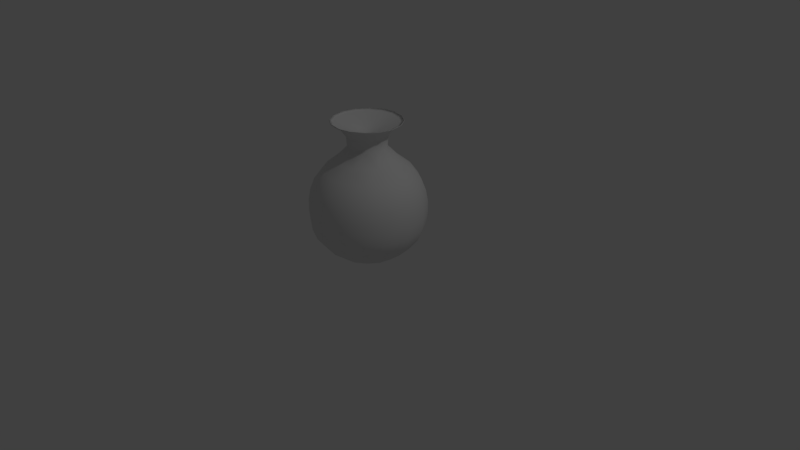 # Source: sack.blend  (saved by Blender 2.79.0; exported with 4.5.12 LTS)
import bpy
from mathutils import Matrix  # noqa: F401  (used for matrix-valued properties, if any)

bpy.ops.wm.read_factory_settings(use_empty=True)
scene = bpy.context.scene
scene.name = 'Scene'

# ---- collections
col_collection_1 = bpy.data.collections.new('Collection 1'); scene.collection.children.link(col_collection_1)

# ---- world
world_world = bpy.data.worlds.new('World'); scene.world = world_world
world_world.color = (0.05088, 0.05088, 0.05088)
world_world.use_sun_shadow = False
world_world.sun_shadow_jitter_overblur = 0.0
world_world.cycles.sampling_method = 'MANUAL'

# ---- cameras
cam_camera = bpy.data.cameras.new('Camera')
cam_camera.clip_end = 100.0
cam_camera.lens = 35.0
cam_camera.sensor_width = 32.0
cam_camera.sensor_height = 18.0
cam_camera.ortho_scale = 7.314
cam_camera.dof.focus_distance = 0.0
cam_camera.dof.aperture_fstop = 128.0

# ---- lights
light_lamp = bpy.data.lights.new('Lamp', 'POINT')
light_lamp.transmission_factor = 0.0
light_lamp.cutoff_distance = 30.0
light_lamp.energy = 100.0
light_lamp.shadow_buffer_clip_start = 1.001
light_lamp.shadow_soft_size = 0.1
light_lamp.shadow_maximum_resolution = 0.006
light_lamp.use_absolute_resolution = True

# ---- meshes
me_cylinder_001 = bpy.data.meshes.new('Cylinder.001')
me_cylinder_001.from_pydata([(0.1541, 0.3721, 0.7356), (0.3721, 0.1541, 0.7356), (0.3721, -0.1541, 0.7356), (0.1541, -0.3721, 0.7356), (-0.1541, -0.3721, 0.7356), (-0.3721, -0.1541, 0.7356), (0.4162, -0.1724, 0.7607), (-0.3721, 0.1541, 0.7356), (-0.1541, 0.3721, 0.7356), (-0.2523, 0.1045, -1.021), (-0.2132, 0.5148, -0.8571), (-0.2789, 0.6733, -0.5714), (-0.2838, 0.6853, -0.2857), (-0.2532, 0.6113, 0.0), (-0.1462, 0.3529, 0.2857), (-0.09837, 0.2375, 0.5714), (-0.5148, 0.2132, -0.8571), (-0.6733, 0.2789, -0.5714), (-0.6853, 0.2838, -0.2857), (-0.6113, 0.2532, 0.0), (-0.3529, 0.1462, 0.2857), (-0.2375, 0.09837, 0.5714), (-0.5148, -0.2132, -0.8571), (-0.6733, -0.2789, -0.5714), (-0.6853, -0.2838, -0.2857), (-0.6113, -0.2532, 0.0), (-0.3529, -0.1462, 0.2857), (-0.2375, -0.09837, 0.5714), (-0.2132, -0.5148, -0.8571), (-0.2789, -0.6733, -0.5714), (-0.2838, -0.6853, -0.2857), (-0.2532, -0.6113, 0.0), (-0.1462, -0.3529, 0.2857), (-0.09837, -0.2375, 0.5714), (0.2132, -0.5148, -0.8571), (0.2789, -0.6733, -0.5714), (0.2838, -0.6853, -0.2857), (0.2532, -0.6113, 0.0), (0.1462, -0.3529, 0.2857), (0.09837, -0.2375, 0.5714), (0.5148, -0.2132, -0.8571), (0.6733, -0.2789, -0.5714), (0.6853, -0.2838, -0.2857), (0.6113, -0.2532, 0.0), (0.3529, -0.1462, 0.2857), (0.2375, -0.09837, 0.5714), (0.5148, 0.2132, -0.8571), (0.6733, 0.2789, -0.5714), (0.6853, 0.2838, -0.2857), (0.6113, 0.2532, 0.0), (0.3529, 0.1462, 0.2857), (0.2375, 0.09837, 0.5714), (0.2132, 0.5148, -0.8571), (0.2789, 0.6733, -0.5714), (0.2838, 0.6853, -0.2857), (0.2532, 0.6113, 0.0), (0.1462, 0.3529, 0.2857), (0.09837, 0.2375, 0.5714), (0.2523, 0.1045, -1.021), (-0.1045, -0.2523, -1.021), (-0.1045, 0.2523, -1.021), (0.1045, 0.2523, -1.021), (0.2523, -0.1045, -1.021), (-0.2523, -0.1045, -1.021), (0.1045, -0.2523, -1.021), (0.4134, 0.1712, 0.7646), (-0.4162, -0.1724, 0.7607), (0.1724, -0.4162, 0.7607), (-0.4162, 0.1724, 0.7607), (0.4162, 0.1724, 0.7607), (-0.1724, -0.4162, 0.7607), (-0.1724, 0.4162, 0.7607), (0.1724, 0.4162, 0.7607), (-0.09537, 0.2302, 0.6796), (-0.4134, 0.1712, 0.7646), (-0.1712, -0.4134, 0.7646), (0.4134, -0.1712, 0.7646), (0.1712, 0.4134, 0.7646), (-0.1712, 0.4134, 0.7646), (-0.4134, -0.1712, 0.7646), (0.1712, -0.4134, 0.7646), (-8.941e-08, 1.138e-09, 0.5946), (-0.2302, -0.09537, 0.6796), (0.09537, -0.2302, 0.6796), (0.2302, 0.09537, 0.6796), (-0.2302, 0.09537, 0.6796), (-0.09537, -0.2302, 0.6796), (0.2302, -0.09537, 0.6796), (0.09537, 0.2302, 0.6796), (0.1578, 0.381, -0.9695), (0.1701, 0.4108, 0.7525), (-1.118e-08, 0.404, 0.7356), (0.3953, 0.3953, -0.8571), (0.381, 0.1578, -0.9695), (0.4108, 0.1701, 0.7525), (0.559, -2.235e-08, -0.8571), (0.381, -0.1578, -0.9695), (0.4108, -0.1701, 0.7525), (0.3953, -0.3953, -0.8571), (0.1578, -0.381, -0.9695), (0.1701, -0.4108, 0.7525), (-4.843e-08, -0.559, -0.8571), (-0.1578, -0.381, -0.9695), (-0.1701, -0.4108, 0.7525), (-0.3953, -0.3953, -0.8571), (-0.381, -0.1578, -0.9695), (-0.4108, -0.1701, 0.7525), (-0.559, 7.451e-09, -0.8571), (-0.381, 0.1578, -0.9695), (-0.4108, 0.1701, 0.7525), (-0.3953, 0.3953, -0.8571), (-0.1578, 0.381, -0.9695), (-0.1701, 0.4108, 0.7525), (-7.451e-09, 0.559, -0.8571), (-1.49e-08, 0.7311, -0.5714), (-7.451e-09, 0.744, -0.2857), (-1.49e-08, 0.6638, 0.0), (-1.118e-08, 0.3831, 0.2857), (-3.725e-09, 0.2579, 0.5714), (0.2857, 0.2857, 0.7356), (0.1823, 0.1823, 0.5714), (0.2709, 0.2709, 0.2857), (0.4694, 0.4694, 0.0), (0.5261, 0.5261, -0.2857), (0.517, 0.517, -0.5714), (0.404, -7.451e-09, 0.7356), (0.2579, -3.725e-09, 0.5714), (0.3831, -7.451e-09, 0.2857), (0.6638, -2.235e-08, 0.0), (0.744, -1.49e-08, -0.2857), (0.7311, -2.235e-08, -0.5714), (0.2857, -0.2857, 0.7356), (0.1823, -0.1823, 0.5714), (0.2709, -0.2709, 0.2857), (0.4694, -0.4694, 0.0), (0.5261, -0.5261, -0.2857), (0.517, -0.517, -0.5714), (-4.098e-08, -0.404, 0.7356), (-2.421e-08, -0.2579, 0.5714), (-2.98e-08, -0.3831, 0.2857), (-5.215e-08, -0.6638, 0.0), (-6.706e-08, -0.744, -0.2857), (-6.706e-08, -0.7311, -0.5714), (-0.2857, -0.2857, 0.7356), (-0.1823, -0.1823, 0.5714), (-0.2709, -0.2709, 0.2857), (-0.4694, -0.4694, 0.0), (-0.5261, -0.5261, -0.2857), (-0.517, -0.517, -0.5714), (-0.404, 1.118e-08, 0.7356), (-0.2579, 7.451e-09, 0.5714), (-0.3831, 3.725e-09, 0.2857), (-0.6638, 1.49e-08, 0.0), (-0.744, 1.49e-08, -0.2857), (-0.7311, 2.235e-08, -0.5714), (-0.2857, 0.2857, 0.7356), (-0.1823, 0.1823, 0.5714), (-0.2709, 0.2709, 0.2857), (-0.4694, 0.4694, 0.0), (-0.5261, 0.5261, -0.2857), (-0.517, 0.517, -0.5714), (-0.2579, 0.6226, -0.7143), (-0.2847, 0.6874, -0.4286), (-0.2741, 0.6617, -0.1429), (-0.2133, 0.5149, 0.1429), (-0.09388, 0.2266, 0.4286), (-0.1287, 0.3108, 0.6839), (-0.6226, 0.2579, -0.7143), (-0.6874, 0.2847, -0.4286), (-0.6617, 0.2741, -0.1429), (-0.5149, 0.2133, 0.1429), (-0.2266, 0.09388, 0.4286), (-0.3108, 0.1287, 0.6839), (-0.6226, -0.2579, -0.7143), (-0.6874, -0.2847, -0.4286), (-0.6617, -0.2741, -0.1429), (-0.5149, -0.2133, 0.1429), (-0.2266, -0.09388, 0.4286), (-0.3108, -0.1287, 0.6839), (-0.2579, -0.6226, -0.7143), (-0.2847, -0.6874, -0.4286), (-0.2741, -0.6617, -0.1429), (-0.2133, -0.5149, 0.1429), (-0.09388, -0.2266, 0.4286), (-0.1287, -0.3108, 0.6839), (0.2579, -0.6226, -0.7143), (0.2847, -0.6874, -0.4286), (0.2741, -0.6617, -0.1429), (0.2133, -0.5149, 0.1429), (0.09388, -0.2266, 0.4286), (0.1287, -0.3108, 0.6839), (0.6226, -0.2579, -0.7143), (0.6874, -0.2847, -0.4286), (0.6617, -0.2741, -0.1429), (0.5149, -0.2133, 0.1429), (0.2266, -0.09388, 0.4286), (0.3108, -0.1287, 0.6839), (0.6226, 0.2579, -0.7143), (0.6874, 0.2847, -0.4286), (0.6617, 0.2741, -0.1429), (0.5149, 0.2133, 0.1429), (0.2266, 0.09388, 0.4286), (0.3108, 0.1287, 0.6839), (0.2579, 0.6226, -0.7143), (0.2847, 0.6874, -0.4286), (0.2741, 0.6617, -0.1429), (0.2133, 0.5149, 0.1429), (0.09388, 0.2266, 0.4286), (0.1287, 0.3108, 0.6839), (3.725e-09, 0.237, -1.026), (-0.1676, 0.1676, -1.026), (-0.237, 5.588e-09, -1.026), (0.237, -7.451e-09, -1.026), (0.1676, 0.1676, -1.026), (-0.1676, -0.1676, -1.026), (-1.118e-08, -0.237, -1.026), (0.1676, -0.1676, -1.026), (0.1698, 0.4099, 0.7636), (0.4099, 0.1698, 0.7636), (0.4099, -0.1698, 0.7636), (0.1698, -0.4099, 0.7636), (-0.1698, -0.4099, 0.7636), (-0.4099, -0.1698, 0.7636), (-0.4099, 0.1698, 0.7636), (-0.1698, 0.4099, 0.7636), (0.4519, -1.49e-08, 0.7607), (0.3195, -0.3195, 0.7607), (-0.3195, -0.3195, 0.7607), (-0.4519, 7.451e-09, 0.7607), (-4.843e-08, -0.4519, 0.7607), (-0.3195, 0.3195, 0.7607), (0.3195, 0.3195, 0.7607), (-1.118e-08, 0.4519, 0.7607), (0.154, 0.3718, 0.7433), (0.3718, 0.154, 0.7433), (0.3718, -0.154, 0.7433), (0.154, -0.3718, 0.7433), (-0.154, -0.3718, 0.7433), (-0.3718, -0.154, 0.7433), (-0.3718, 0.154, 0.7433), (-0.154, 0.3718, 0.7433), (0.3174, 0.3174, 0.7646), (0.4489, -1.118e-08, 0.7646), (-0.4489, 7.451e-09, 0.7646), (-0.3174, 0.3174, 0.7646), (-5.215e-08, -0.4489, 0.7646), (-0.3174, -0.3174, 0.7646), (0.3174, -0.3174, 0.7646), (-1.49e-08, 0.4489, 0.7646), (0.03186, 0.07692, 0.6158), (0.07692, 0.03186, 0.6158), (0.07692, -0.03186, 0.6158), (0.03186, -0.07692, 0.6158), (-0.03186, -0.07692, 0.6158), (-0.07692, -0.03186, 0.6158), (-0.07692, 0.03186, 0.6158), (-0.03186, 0.07692, 0.6158), (-0.1768, 0.1768, 0.6796), (-5.402e-08, 0.25, 0.6796), (-0.1768, -0.1768, 0.6796), (-0.25, 5.588e-09, 0.6796), (0.1768, -0.1768, 0.6796), (-7.264e-08, -0.25, 0.6796), (0.1768, 0.1768, 0.6796), (0.25, -7.451e-09, 0.6796), (-6.608e-09, 0.4045, -0.9708), (-1.118e-08, 0.446, 0.7525), (0.286, 0.286, -0.9708), (0.3154, 0.3154, 0.7525), (0.4045, -1.377e-08, -0.9708), (0.446, -1.326e-08, 0.7525), (0.286, -0.286, -0.9708), (0.3154, -0.3154, 0.7525), (-3.473e-08, -0.4045, -0.9708), (-4.45e-08, -0.446, 0.7525), (-0.286, -0.286, -0.9708), (-0.3154, -0.3154, 0.7525), (-0.4045, 7.412e-09, -0.9708), (-0.446, 1.012e-08, 0.7525), (-0.286, 0.286, -0.9708), (-0.3154, 0.3154, 0.7525), (-1.02e-08, 0.676, -0.7143), (-1.187e-08, 0.7463, -0.4286), (-1.195e-08, 0.7184, -0.1429), (-1.158e-08, 0.559, 0.1429), (-5.829e-09, 0.2461, 0.4286), (-6.533e-09, 0.3375, 0.6839), (0.2386, 0.2386, 0.6839), (0.174, 0.174, 0.4286), (0.3953, 0.3953, 0.1429), (0.508, 0.508, -0.1429), (0.5277, 0.5277, -0.4286), (0.478, 0.478, -0.7143), (0.3375, -7.633e-09, 0.6839), (0.2461, -2.876e-09, 0.4286), (0.559, -1.641e-08, 0.1429), (0.7184, -2.023e-08, -0.1429), (0.7463, -2.084e-08, -0.4286), (0.676, -2.324e-08, -0.7143), (0.2386, -0.2386, 0.6839), (0.174, -0.174, 0.4286), (0.3953, -0.3953, 0.1429), (0.508, -0.508, -0.1429), (0.5277, -0.5277, -0.4286), (0.478, -0.478, -0.7143), (-3.114e-08, -0.3375, 0.6839), (-2.231e-08, -0.2461, 0.4286), (-4.894e-08, -0.559, 0.1429), (-5.956e-08, -0.7184, -0.1429), (-6.238e-08, -0.7463, -0.4286), (-5.845e-08, -0.676, -0.7143), (-0.2386, -0.2386, 0.6839), (-0.174, -0.174, 0.4286), (-0.3953, -0.3953, 0.1429), (-0.508, -0.508, -0.1429), (-0.5277, -0.5277, -0.4286), (-0.478, -0.478, -0.7143), (-0.3375, 1.108e-08, 0.6839), (-0.2461, 6.002e-09, 0.4286), (-0.559, 1.075e-08, 0.1429), (-0.7184, 1.481e-08, -0.1429), (-0.7463, 1.672e-08, -0.4286), (-0.676, 1.475e-08, -0.7143), (-0.2386, 0.2386, 0.6839), (-0.174, 0.174, 0.4286), (-0.3953, 0.3953, 0.1429), (-0.508, 0.508, -0.1429), (-0.5277, 0.5277, -0.4286), (-0.478, 0.478, -0.7143), (1.187e-08, 6.054e-09, -1.05), (-1.272e-08, 0.4451, 0.7636), (0.3147, 0.3147, 0.7636), (0.4451, -1.413e-08, 0.7636), (0.3147, -0.3147, 0.7636), (-4.635e-08, -0.4451, 0.7636), (-0.3147, -0.3147, 0.7636), (-0.4451, 9.05e-09, 0.7636), (-0.3147, 0.3147, 0.7636), (-2.692e-08, 0.4037, 0.7433), (0.2855, 0.2855, 0.7433), (0.4037, -1.229e-08, 0.7433), (0.2855, -0.2855, 0.7433), (-5.695e-08, -0.4037, 0.7433), (-0.2855, -0.2855, 0.7433), (-0.4037, 8.386e-09, 0.7433), (-0.2855, 0.2855, 0.7433), (-7.283e-08, 0.1283, 0.6324), (0.09073, 0.09073, 0.6324), (0.1283, -3.195e-09, 0.6324), (0.09073, -0.09073, 0.6324), (-8.226e-08, -0.1283, 0.6324), (-0.09073, -0.09073, 0.6324), (-0.1283, 3.184e-09, 0.6324), (-0.09073, 0.09073, 0.6324)], [], [(0, 208, 286, 91), (0, 91, 266, 90), (0, 90, 268, 119), (0, 119, 287, 208), (1, 202, 287, 119), (1, 119, 268, 94), (1, 94, 270, 125), (1, 125, 293, 202), (2, 196, 293, 125), (2, 125, 270, 97), (2, 97, 272, 131), (2, 131, 299, 196), (3, 190, 299, 131), (3, 131, 272, 100), (3, 100, 274, 137), (3, 137, 305, 190), (4, 184, 305, 137), (4, 137, 274, 103), (4, 103, 276, 143), (4, 143, 311, 184), (5, 178, 311, 143), (5, 143, 276, 106), (5, 106, 278, 149), (5, 149, 317, 178), (6, 226, 272, 97), (6, 97, 270, 225), (6, 225, 332, 219), (6, 219, 333, 226), (7, 172, 317, 149), (7, 149, 278, 109), (7, 109, 280, 155), (7, 155, 323, 172), (8, 166, 323, 155), (8, 155, 280, 112), (8, 112, 266, 91), (8, 91, 286, 166), (9, 211, 277, 108), (9, 108, 279, 210), (9, 210, 329, 211), (10, 111, 279, 110), (10, 110, 328, 161), (10, 161, 281, 113), (10, 113, 265, 111), (11, 161, 328, 160), (11, 160, 327, 162), (11, 162, 282, 114), (11, 114, 281, 161), (12, 162, 327, 159), (12, 159, 326, 163), (12, 163, 283, 115), (12, 115, 282, 162), (13, 163, 326, 158), (13, 158, 325, 164), (13, 164, 284, 116), (13, 116, 283, 163), (14, 164, 325, 157), (14, 157, 324, 165), (14, 165, 285, 117), (14, 117, 284, 164), (15, 165, 324, 156), (15, 156, 323, 166), (15, 166, 286, 118), (15, 118, 285, 165), (16, 108, 277, 107), (16, 107, 322, 167), (16, 167, 328, 110), (16, 110, 279, 108), (17, 167, 322, 154), (17, 154, 321, 168), (17, 168, 327, 160), (17, 160, 328, 167), (18, 168, 321, 153), (18, 153, 320, 169), (18, 169, 326, 159), (18, 159, 327, 168), (19, 169, 320, 152), (19, 152, 319, 170), (19, 170, 325, 158), (19, 158, 326, 169), (20, 170, 319, 151), (20, 151, 318, 171), (20, 171, 324, 157), (20, 157, 325, 170), (21, 171, 318, 150), (21, 150, 317, 172), (21, 172, 323, 156), (21, 156, 324, 171), (22, 105, 275, 104), (22, 104, 316, 173), (22, 173, 322, 107), (22, 107, 277, 105), (23, 173, 316, 148), (23, 148, 315, 174), (23, 174, 321, 154), (23, 154, 322, 173), (24, 174, 315, 147), (24, 147, 314, 175), (24, 175, 320, 153), (24, 153, 321, 174), (25, 175, 314, 146), (25, 146, 313, 176), (25, 176, 319, 152), (25, 152, 320, 175), (26, 176, 313, 145), (26, 145, 312, 177), (26, 177, 318, 151), (26, 151, 319, 176), (27, 177, 312, 144), (27, 144, 311, 178), (27, 178, 317, 150), (27, 150, 318, 177), (28, 102, 273, 101), (28, 101, 310, 179), (28, 179, 316, 104), (28, 104, 275, 102), (29, 179, 310, 142), (29, 142, 309, 180), (29, 180, 315, 148), (29, 148, 316, 179), (30, 180, 309, 141), (30, 141, 308, 181), (30, 181, 314, 147), (30, 147, 315, 180), (31, 181, 308, 140), (31, 140, 307, 182), (31, 182, 313, 146), (31, 146, 314, 181), (32, 182, 307, 139), (32, 139, 306, 183), (32, 183, 312, 145), (32, 145, 313, 182), (33, 183, 306, 138), (33, 138, 305, 184), (33, 184, 311, 144), (33, 144, 312, 183), (34, 99, 271, 98), (34, 98, 304, 185), (34, 185, 310, 101), (34, 101, 273, 99), (35, 185, 304, 136), (35, 136, 303, 186), (35, 186, 309, 142), (35, 142, 310, 185), (36, 186, 303, 135), (36, 135, 302, 187), (36, 187, 308, 141), (36, 141, 309, 186), (37, 187, 302, 134), (37, 134, 301, 188), (37, 188, 307, 140), (37, 140, 308, 187), (38, 188, 301, 133), (38, 133, 300, 189), (38, 189, 306, 139), (38, 139, 307, 188), (39, 189, 300, 132), (39, 132, 299, 190), (39, 190, 305, 138), (39, 138, 306, 189), (40, 96, 269, 95), (40, 95, 298, 191), (40, 191, 304, 98), (40, 98, 271, 96), (41, 191, 298, 130), (41, 130, 297, 192), (41, 192, 303, 136), (41, 136, 304, 191), (42, 192, 297, 129), (42, 129, 296, 193), (42, 193, 302, 135), (42, 135, 303, 192), (43, 193, 296, 128), (43, 128, 295, 194), (43, 194, 301, 134), (43, 134, 302, 193), (44, 194, 295, 127), (44, 127, 294, 195), (44, 195, 300, 133), (44, 133, 301, 194), (45, 195, 294, 126), (45, 126, 293, 196), (45, 196, 299, 132), (45, 132, 300, 195), (46, 93, 267, 92), (46, 92, 292, 197), (46, 197, 298, 95), (46, 95, 269, 93), (47, 197, 292, 124), (47, 124, 291, 198), (47, 198, 297, 130), (47, 130, 298, 197), (48, 198, 291, 123), (48, 123, 290, 199), (48, 199, 296, 129), (48, 129, 297, 198), (49, 199, 290, 122), (49, 122, 289, 200), (49, 200, 295, 128), (49, 128, 296, 199), (50, 200, 289, 121), (50, 121, 288, 201), (50, 201, 294, 127), (50, 127, 295, 200), (51, 201, 288, 120), (51, 120, 287, 202), (51, 202, 293, 126), (51, 126, 294, 201), (52, 89, 265, 113), (52, 113, 281, 203), (52, 203, 292, 92), (52, 92, 267, 89), (53, 203, 281, 114), (53, 114, 282, 204), (53, 204, 291, 124), (53, 124, 292, 203), (54, 204, 282, 115), (54, 115, 283, 205), (54, 205, 290, 123), (54, 123, 291, 204), (55, 205, 283, 116), (55, 116, 284, 206), (55, 206, 289, 122), (55, 122, 290, 205), (56, 206, 284, 117), (56, 117, 285, 207), (56, 207, 288, 121), (56, 121, 289, 206), (57, 207, 285, 118), (57, 118, 286, 208), (57, 208, 287, 120), (57, 120, 288, 207), (58, 213, 267, 93), (58, 93, 269, 212), (58, 212, 329, 213), (59, 215, 273, 102), (59, 102, 275, 214), (59, 214, 329, 215), (60, 210, 279, 111), (60, 111, 265, 209), (60, 209, 329, 210), (61, 209, 265, 89), (61, 89, 267, 213), (61, 213, 329, 209), (62, 212, 269, 96), (62, 96, 271, 216), (62, 216, 329, 212), (63, 214, 275, 105), (63, 105, 277, 211), (63, 211, 329, 214), (64, 216, 271, 99), (64, 99, 273, 215), (64, 215, 329, 216), (65, 242, 332, 218), (65, 218, 331, 241), (65, 241, 339, 234), (65, 234, 340, 242), (66, 228, 278, 106), (66, 106, 276, 227), (66, 227, 335, 222), (66, 222, 336, 228), (67, 229, 274, 100), (67, 100, 272, 226), (67, 226, 333, 220), (67, 220, 334, 229), (68, 230, 280, 109), (68, 109, 278, 228), (68, 228, 336, 223), (68, 223, 337, 230), (69, 225, 270, 94), (69, 94, 268, 231), (69, 231, 331, 218), (69, 218, 332, 225), (70, 227, 276, 103), (70, 103, 274, 229), (70, 229, 334, 221), (70, 221, 335, 227), (71, 232, 266, 112), (71, 112, 280, 230), (71, 230, 337, 224), (71, 224, 330, 232), (72, 231, 268, 90), (72, 90, 266, 232), (72, 232, 330, 217), (72, 217, 331, 231), (73, 258, 338, 240), (73, 240, 345, 257), (73, 257, 353, 256), (73, 256, 346, 258), (74, 244, 337, 223), (74, 223, 336, 243), (74, 243, 344, 239), (74, 239, 345, 244), (75, 246, 335, 221), (75, 221, 334, 245), (75, 245, 342, 237), (75, 237, 343, 246), (76, 247, 333, 219), (76, 219, 332, 242), (76, 242, 340, 235), (76, 235, 341, 247), (77, 241, 331, 217), (77, 217, 330, 248), (77, 248, 338, 233), (77, 233, 339, 241), (78, 248, 330, 224), (78, 224, 337, 244), (78, 244, 345, 240), (78, 240, 338, 248), (79, 243, 336, 222), (79, 222, 335, 246), (79, 246, 343, 238), (79, 238, 344, 243), (80, 245, 334, 220), (80, 220, 333, 247), (80, 247, 341, 236), (80, 236, 342, 245), (81, 250, 347, 249), (81, 249, 346, 256), (81, 256, 353, 255), (81, 255, 352, 254), (81, 254, 351, 253), (81, 253, 350, 252), (81, 252, 349, 251), (81, 251, 348, 250), (82, 260, 344, 238), (82, 238, 343, 259), (82, 259, 351, 254), (82, 254, 352, 260), (83, 262, 342, 236), (83, 236, 341, 261), (83, 261, 349, 252), (83, 252, 350, 262), (84, 264, 340, 234), (84, 234, 339, 263), (84, 263, 347, 250), (84, 250, 348, 264), (85, 257, 345, 239), (85, 239, 344, 260), (85, 260, 352, 255), (85, 255, 353, 257), (86, 259, 343, 237), (86, 237, 342, 262), (86, 262, 350, 253), (86, 253, 351, 259), (87, 261, 341, 235), (87, 235, 340, 264), (87, 264, 348, 251), (87, 251, 349, 261), (88, 263, 339, 233), (88, 233, 338, 258), (88, 258, 346, 249), (88, 249, 347, 263)])
me_cylinder_001.polygons.foreach_set('use_smooth', [True] * 352)
me_cylinder_001.use_remesh_preserve_volume = False
me_cylinder_001.use_remesh_preserve_attributes = False
me_cylinder_001.use_mirror_vertex_groups = False
me_cylinder_001.update()

# ---- objects
ob_cylinder = bpy.data.objects.new('Cylinder', me_cylinder_001)
ob_lamp = bpy.data.objects.new('Lamp', light_lamp)
ob_camera = bpy.data.objects.new('Camera', cam_camera)

# ---- transforms, parenting, visibility, modifiers, constraints
ob_cylinder.location = (0.0, 0.0, 1.05)
ob_cylinder.lineart.crease_threshold = 0.0
ob_lamp.location = (4.076, 1.005, 5.904)
ob_lamp.rotation_euler = (0.6503, 0.05522, 1.866)
ob_lamp.lock_rotations_4d = False
ob_lamp.empty_display_type = 'ARROWS'
ob_lamp.color = (0.0, 0.0, 0.0, 0.0)
ob_lamp.lineart.crease_threshold = 0.0
ob_camera.location = (7.481, -6.508, 5.344)
ob_camera.rotation_euler = (1.109, 0.0, 0.8149)
ob_camera.lock_rotations_4d = False
ob_camera.empty_display_type = 'ARROWS'
ob_camera.color = (0.0, 0.0, 0.0, 0.0)
ob_camera.display_type = 'WIRE'
ob_camera.lineart.crease_threshold = 0.0

# ---- collection membership
col_collection_1.objects.link(ob_cylinder)
col_collection_1.objects.link(ob_lamp)
col_collection_1.objects.link(ob_camera)

# ---- scene / render settings (as saved in the file)
scene.camera = ob_camera
scene.frame_start = 1; scene.frame_end = 250; scene.frame_set(1)
scene.render.engine = 'BLENDER_EEVEE_NEXT'
scene.render.resolution_percentage = 50
scene.render.dither_intensity = 0.0
scene.cycles.use_denoising = False
scene.cycles.samples = 128
scene.cycles.sampling_pattern = 'TABULATED_SOBOL'
scene.cycles.use_adaptive_sampling = False
scene.cycles.use_light_tree = False
scene.cycles.blur_glossy = 0.0
scene.cycles.sample_clamp_indirect = 0.0
scene.view_settings.view_transform = 'Standard'
bpy.context.view_layer.update()
